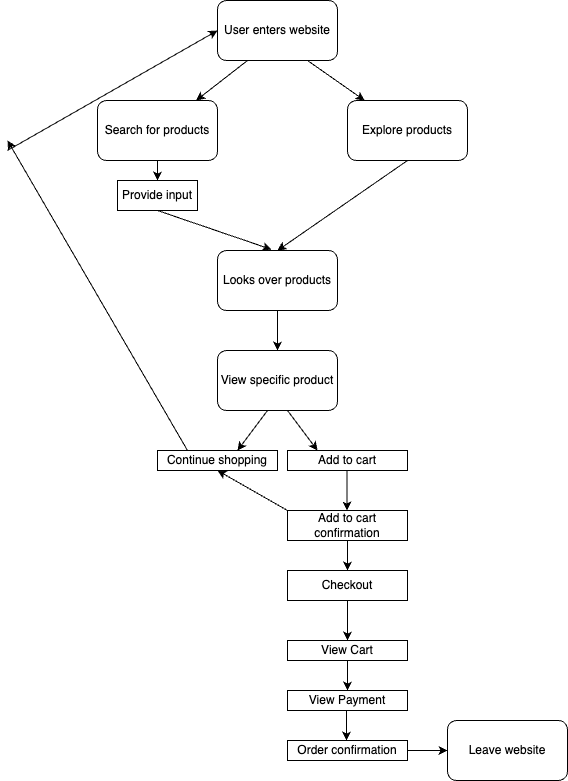

The diagram above was exported from draw.io. Its source (the exported page's mxGraphModel, read from the mxfile embedded in the PNG):
<mxGraphModel dx="649" dy="525" grid="1" gridSize="10" guides="1" tooltips="1" connect="1" arrows="1" fold="1" page="1" pageScale="1" pageWidth="850" pageHeight="1100" math="0" shadow="0">
  <root>
    <mxCell id="0" />
    <mxCell id="1" parent="0" />
    <mxCell id="6" style="edgeStyle=none;html=1;exitX=0.25;exitY=1;exitDx=0;exitDy=0;" edge="1" parent="1" source="2" target="7">
      <mxGeometry relative="1" as="geometry">
        <mxPoint x="240" y="120" as="targetPoint" />
      </mxGeometry>
    </mxCell>
    <mxCell id="2" value="User enters website" style="rounded=1;whiteSpace=wrap;html=1;" vertex="1" parent="1">
      <mxGeometry x="260" y="20" width="120" height="60" as="geometry" />
    </mxCell>
    <mxCell id="4" value="" style="endArrow=classic;html=1;exitX=0.75;exitY=1;exitDx=0;exitDy=0;" edge="1" parent="1" source="2" target="8">
      <mxGeometry width="50" height="50" relative="1" as="geometry">
        <mxPoint x="320" y="300" as="sourcePoint" />
        <mxPoint x="400" y="120" as="targetPoint" />
      </mxGeometry>
    </mxCell>
    <mxCell id="7" value="Search for products" style="rounded=1;whiteSpace=wrap;html=1;" vertex="1" parent="1">
      <mxGeometry x="140" y="120" width="120" height="60" as="geometry" />
    </mxCell>
    <mxCell id="13" style="edgeStyle=none;html=1;exitX=0.5;exitY=1;exitDx=0;exitDy=0;entryX=0.5;entryY=0;entryDx=0;entryDy=0;" edge="1" parent="1" source="8" target="15">
      <mxGeometry relative="1" as="geometry">
        <mxPoint x="356" y="230" as="targetPoint" />
      </mxGeometry>
    </mxCell>
    <mxCell id="8" value="Explore products" style="rounded=1;whiteSpace=wrap;html=1;" vertex="1" parent="1">
      <mxGeometry x="390" y="120" width="120" height="60" as="geometry" />
    </mxCell>
    <mxCell id="10" value="" style="endArrow=classic;html=1;exitX=0.5;exitY=1;exitDx=0;exitDy=0;" edge="1" parent="1" source="7">
      <mxGeometry width="50" height="50" relative="1" as="geometry">
        <mxPoint x="320" y="300" as="sourcePoint" />
        <mxPoint x="200" y="200" as="targetPoint" />
      </mxGeometry>
    </mxCell>
    <mxCell id="11" value="Provide input" style="rounded=0;whiteSpace=wrap;html=1;" vertex="1" parent="1">
      <mxGeometry x="160" y="200" width="80" height="30" as="geometry" />
    </mxCell>
    <mxCell id="12" value="" style="endArrow=classic;html=1;exitX=0.5;exitY=1;exitDx=0;exitDy=0;entryX=0.45;entryY=-0.017;entryDx=0;entryDy=0;entryPerimeter=0;" edge="1" parent="1" source="11" target="15">
      <mxGeometry width="50" height="50" relative="1" as="geometry">
        <mxPoint x="320" y="300" as="sourcePoint" />
        <mxPoint x="300" y="260" as="targetPoint" />
      </mxGeometry>
    </mxCell>
    <mxCell id="15" value="Looks over products" style="rounded=1;whiteSpace=wrap;html=1;" vertex="1" parent="1">
      <mxGeometry x="260" y="270" width="120" height="60" as="geometry" />
    </mxCell>
    <mxCell id="16" value="" style="endArrow=classic;html=1;exitX=0.5;exitY=1;exitDx=0;exitDy=0;" edge="1" parent="1" source="15">
      <mxGeometry width="50" height="50" relative="1" as="geometry">
        <mxPoint x="290" y="420" as="sourcePoint" />
        <mxPoint x="320" y="370" as="targetPoint" />
      </mxGeometry>
    </mxCell>
    <mxCell id="17" value="View specific product" style="rounded=1;whiteSpace=wrap;html=1;" vertex="1" parent="1">
      <mxGeometry x="260" y="370" width="120" height="60" as="geometry" />
    </mxCell>
    <mxCell id="18" value="" style="endArrow=classic;html=1;" edge="1" parent="1">
      <mxGeometry width="50" height="50" relative="1" as="geometry">
        <mxPoint x="330" y="430" as="sourcePoint" />
        <mxPoint x="360" y="470" as="targetPoint" />
      </mxGeometry>
    </mxCell>
    <mxCell id="19" value="" style="endArrow=classic;html=1;" edge="1" parent="1">
      <mxGeometry width="50" height="50" relative="1" as="geometry">
        <mxPoint x="310" y="430" as="sourcePoint" />
        <mxPoint x="280" y="470" as="targetPoint" />
      </mxGeometry>
    </mxCell>
    <mxCell id="20" value="Add to cart" style="rounded=0;whiteSpace=wrap;html=1;" vertex="1" parent="1">
      <mxGeometry x="330" y="470" width="120" height="20" as="geometry" />
    </mxCell>
    <mxCell id="23" value="Continue shopping" style="rounded=0;whiteSpace=wrap;html=1;" vertex="1" parent="1">
      <mxGeometry x="200" y="470" width="120" height="20" as="geometry" />
    </mxCell>
    <mxCell id="24" value="" style="endArrow=classic;html=1;" edge="1" parent="1">
      <mxGeometry width="50" height="50" relative="1" as="geometry">
        <mxPoint x="389.5" y="490" as="sourcePoint" />
        <mxPoint x="389.5" y="530" as="targetPoint" />
      </mxGeometry>
    </mxCell>
    <mxCell id="25" value="Add to cart confirmation" style="rounded=0;whiteSpace=wrap;html=1;" vertex="1" parent="1">
      <mxGeometry x="330" y="530" width="120" height="30" as="geometry" />
    </mxCell>
    <mxCell id="26" value="" style="endArrow=classic;html=1;entryX=0.5;entryY=1;entryDx=0;entryDy=0;" edge="1" parent="1" target="23">
      <mxGeometry width="50" height="50" relative="1" as="geometry">
        <mxPoint x="330" y="530" as="sourcePoint" />
        <mxPoint x="280" y="500" as="targetPoint" />
      </mxGeometry>
    </mxCell>
    <mxCell id="27" value="" style="endArrow=classic;html=1;" edge="1" parent="1">
      <mxGeometry width="50" height="50" relative="1" as="geometry">
        <mxPoint x="390" y="560" as="sourcePoint" />
        <mxPoint x="390" y="590" as="targetPoint" />
      </mxGeometry>
    </mxCell>
    <mxCell id="28" value="Checkout" style="rounded=0;whiteSpace=wrap;html=1;" vertex="1" parent="1">
      <mxGeometry x="330" y="590" width="120" height="30" as="geometry" />
    </mxCell>
    <mxCell id="29" value="" style="endArrow=classic;html=1;" edge="1" parent="1">
      <mxGeometry width="50" height="50" relative="1" as="geometry">
        <mxPoint x="390" y="620" as="sourcePoint" />
        <mxPoint x="390" y="660" as="targetPoint" />
      </mxGeometry>
    </mxCell>
    <mxCell id="30" value="View Cart" style="rounded=0;whiteSpace=wrap;html=1;" vertex="1" parent="1">
      <mxGeometry x="330" y="660" width="120" height="20" as="geometry" />
    </mxCell>
    <mxCell id="31" value="" style="endArrow=classic;html=1;" edge="1" parent="1">
      <mxGeometry width="50" height="50" relative="1" as="geometry">
        <mxPoint x="390" y="680" as="sourcePoint" />
        <mxPoint x="390" y="710" as="targetPoint" />
      </mxGeometry>
    </mxCell>
    <mxCell id="32" value="View Payment" style="rounded=0;whiteSpace=wrap;html=1;" vertex="1" parent="1">
      <mxGeometry x="330" y="710" width="120" height="20" as="geometry" />
    </mxCell>
    <mxCell id="34" value="" style="endArrow=classic;html=1;exitX=0.25;exitY=0;exitDx=0;exitDy=0;" edge="1" parent="1" source="23">
      <mxGeometry width="50" height="50" relative="1" as="geometry">
        <mxPoint x="120" y="450" as="sourcePoint" />
        <mxPoint x="50" y="160" as="targetPoint" />
      </mxGeometry>
    </mxCell>
    <mxCell id="35" value="" style="endArrow=classic;html=1;entryX=0;entryY=0.5;entryDx=0;entryDy=0;" edge="1" parent="1" target="2">
      <mxGeometry width="50" height="50" relative="1" as="geometry">
        <mxPoint x="50" y="170" as="sourcePoint" />
        <mxPoint x="100" y="120" as="targetPoint" />
      </mxGeometry>
    </mxCell>
    <mxCell id="36" value="" style="endArrow=classic;html=1;" edge="1" parent="1">
      <mxGeometry width="50" height="50" relative="1" as="geometry">
        <mxPoint x="389" y="730" as="sourcePoint" />
        <mxPoint x="389" y="760" as="targetPoint" />
      </mxGeometry>
    </mxCell>
    <mxCell id="40" style="edgeStyle=none;html=1;exitX=1;exitY=0.5;exitDx=0;exitDy=0;" edge="1" parent="1" source="37">
      <mxGeometry relative="1" as="geometry">
        <mxPoint x="490" y="770" as="targetPoint" />
      </mxGeometry>
    </mxCell>
    <mxCell id="37" value="Order confirmation" style="rounded=0;whiteSpace=wrap;html=1;" vertex="1" parent="1">
      <mxGeometry x="330" y="760" width="120" height="20" as="geometry" />
    </mxCell>
    <mxCell id="41" value="Leave website" style="rounded=1;whiteSpace=wrap;html=1;" vertex="1" parent="1">
      <mxGeometry x="490" y="740" width="120" height="60" as="geometry" />
    </mxCell>
  </root>
</mxGraphModel>